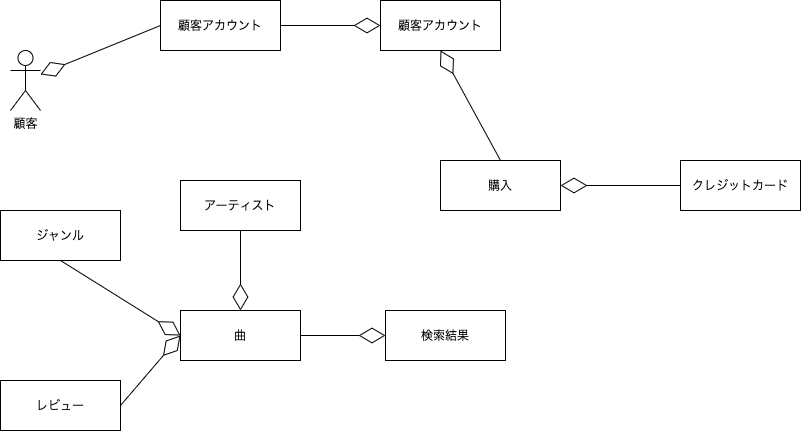

The diagram above was exported from draw.io. Its source (the exported page's mxGraphModel, read from the mxfile embedded in the PNG):
<mxGraphModel dx="882" dy="529" grid="1" gridSize="10" guides="1" tooltips="1" connect="1" arrows="1" fold="1" page="1" pageScale="1" pageWidth="1169" pageHeight="827" math="0" shadow="0">
  <root>
    <mxCell id="0" />
    <mxCell id="1" parent="0" />
    <mxCell id="2" value="顧客アカウント" style="rounded=0;whiteSpace=wrap;html=1;" vertex="1" parent="1">
      <mxGeometry x="360" y="160" width="120" height="50" as="geometry" />
    </mxCell>
    <mxCell id="3" value="顧客" style="shape=umlActor;verticalLabelPosition=bottom;verticalAlign=top;html=1;outlineConnect=0;" vertex="1" parent="1">
      <mxGeometry x="210" y="210" width="30" height="60" as="geometry" />
    </mxCell>
    <mxCell id="7" value="" style="endArrow=diamondThin;endFill=0;endSize=24;html=1;exitX=0;exitY=0.5;exitDx=0;exitDy=0;" edge="1" parent="1" source="2" target="3">
      <mxGeometry width="160" relative="1" as="geometry">
        <mxPoint x="290" y="260" as="sourcePoint" />
        <mxPoint x="450" y="260" as="targetPoint" />
      </mxGeometry>
    </mxCell>
    <mxCell id="8" value="顧客アカウント" style="rounded=0;whiteSpace=wrap;html=1;" vertex="1" parent="1">
      <mxGeometry x="580" y="160" width="120" height="50" as="geometry" />
    </mxCell>
    <mxCell id="9" value="" style="endArrow=diamondThin;endFill=0;endSize=24;html=1;exitX=1;exitY=0.5;exitDx=0;exitDy=0;entryX=0;entryY=0.5;entryDx=0;entryDy=0;" edge="1" parent="1" source="2" target="8">
      <mxGeometry width="160" relative="1" as="geometry">
        <mxPoint x="370" y="195" as="sourcePoint" />
        <mxPoint x="250" y="243.8888888888889" as="targetPoint" />
      </mxGeometry>
    </mxCell>
    <mxCell id="10" value="購入" style="rounded=0;whiteSpace=wrap;html=1;" vertex="1" parent="1">
      <mxGeometry x="640" y="320" width="120" height="50" as="geometry" />
    </mxCell>
    <mxCell id="11" value="" style="endArrow=diamondThin;endFill=0;endSize=24;html=1;exitX=0.5;exitY=0;exitDx=0;exitDy=0;entryX=0.5;entryY=1;entryDx=0;entryDy=0;" edge="1" parent="1" source="10" target="8">
      <mxGeometry width="160" relative="1" as="geometry">
        <mxPoint x="490" y="195" as="sourcePoint" />
        <mxPoint x="590" y="195" as="targetPoint" />
      </mxGeometry>
    </mxCell>
    <mxCell id="13" value="" style="endArrow=diamondThin;endFill=0;endSize=24;html=1;entryX=1;entryY=0.5;entryDx=0;entryDy=0;" edge="1" parent="1" target="10">
      <mxGeometry width="160" relative="1" as="geometry">
        <mxPoint x="880" y="345" as="sourcePoint" />
        <mxPoint x="650" y="220" as="targetPoint" />
      </mxGeometry>
    </mxCell>
    <mxCell id="14" value="クレジットカード" style="rounded=0;whiteSpace=wrap;html=1;" vertex="1" parent="1">
      <mxGeometry x="880" y="320" width="120" height="50" as="geometry" />
    </mxCell>
    <mxCell id="15" value="曲" style="rounded=0;whiteSpace=wrap;html=1;" vertex="1" parent="1">
      <mxGeometry x="380" y="470" width="120" height="50" as="geometry" />
    </mxCell>
    <mxCell id="16" value="" style="endArrow=diamondThin;endFill=0;endSize=24;html=1;entryX=0.5;entryY=0;entryDx=0;entryDy=0;" edge="1" parent="1" target="15">
      <mxGeometry width="160" relative="1" as="geometry">
        <mxPoint x="440" y="390" as="sourcePoint" />
        <mxPoint x="650" y="220" as="targetPoint" />
      </mxGeometry>
    </mxCell>
    <mxCell id="17" value="アーティスト" style="rounded=0;whiteSpace=wrap;html=1;" vertex="1" parent="1">
      <mxGeometry x="380" y="340" width="120" height="50" as="geometry" />
    </mxCell>
    <mxCell id="18" value="" style="endArrow=diamondThin;endFill=0;endSize=24;html=1;entryX=0;entryY=0.5;entryDx=0;entryDy=0;" edge="1" parent="1" target="15">
      <mxGeometry width="160" relative="1" as="geometry">
        <mxPoint x="260" y="420" as="sourcePoint" />
        <mxPoint x="260" y="500" as="targetPoint" />
      </mxGeometry>
    </mxCell>
    <mxCell id="19" value="ジャンル" style="rounded=0;whiteSpace=wrap;html=1;" vertex="1" parent="1">
      <mxGeometry x="200" y="370" width="120" height="50" as="geometry" />
    </mxCell>
    <mxCell id="20" value="" style="endArrow=diamondThin;endFill=0;endSize=24;html=1;entryX=0;entryY=0.5;entryDx=0;entryDy=0;exitX=1;exitY=0.5;exitDx=0;exitDy=0;" edge="1" parent="1" source="21" target="15">
      <mxGeometry width="160" relative="1" as="geometry">
        <mxPoint x="680" y="440" as="sourcePoint" />
        <mxPoint x="800" y="515" as="targetPoint" />
      </mxGeometry>
    </mxCell>
    <mxCell id="21" value="レビュー" style="rounded=0;whiteSpace=wrap;html=1;" vertex="1" parent="1">
      <mxGeometry x="200" y="540" width="120" height="50" as="geometry" />
    </mxCell>
    <mxCell id="22" value="検索結果" style="rounded=0;whiteSpace=wrap;html=1;" vertex="1" parent="1">
      <mxGeometry x="585" y="470" width="120" height="50" as="geometry" />
    </mxCell>
    <mxCell id="23" value="" style="endArrow=diamondThin;endFill=0;endSize=24;html=1;entryX=0;entryY=0.5;entryDx=0;entryDy=0;exitX=1;exitY=0.5;exitDx=0;exitDy=0;" edge="1" parent="1" source="15" target="22">
      <mxGeometry width="160" relative="1" as="geometry">
        <mxPoint x="450" y="400" as="sourcePoint" />
        <mxPoint x="450" y="480" as="targetPoint" />
      </mxGeometry>
    </mxCell>
  </root>
</mxGraphModel>